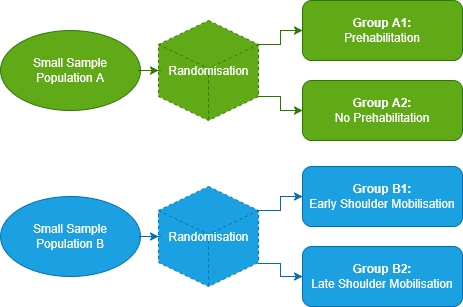

The diagram above was exported from draw.io. Its source (the exported page's mxGraphModel, read from the mxfile embedded in the PNG):
<mxGraphModel dx="1613" dy="746" grid="0" gridSize="10" guides="1" tooltips="1" connect="1" arrows="1" fold="1" page="0" pageScale="1" pageWidth="827" pageHeight="1169" background="none" math="0" shadow="0">
  <root>
    <mxCell id="0" />
    <mxCell id="1" parent="0" />
    <mxCell id="7tN1BS-oZ_dr2Igo6W8G-2" value="&lt;div&gt;Small Sample&lt;/div&gt;&lt;div&gt;Population A&lt;/div&gt;" style="ellipse;whiteSpace=wrap;html=1;flipV=0;direction=east;labelBackgroundColor=none;fillColor=#60a917;strokeColor=#2D7600;fontColor=#ffffff;" parent="1" vertex="1">
      <mxGeometry x="-102" y="160" width="140" height="80" as="geometry" />
    </mxCell>
    <mxCell id="AQagYYNhF-gUC3cehmrD-6" style="edgeStyle=orthogonalEdgeStyle;rounded=0;orthogonalLoop=1;jettySize=auto;html=1;entryX=0;entryY=0.5;entryDx=0;entryDy=0;fillColor=#60a917;strokeColor=#2D7600;" edge="1" parent="1" source="89htH19U-hKeKNyOkoJJ-2" target="7tN1BS-oZ_dr2Igo6W8G-3">
      <mxGeometry relative="1" as="geometry">
        <Array as="points">
          <mxPoint x="178" y="174" />
          <mxPoint x="178" y="160" />
        </Array>
      </mxGeometry>
    </mxCell>
    <mxCell id="AQagYYNhF-gUC3cehmrD-7" style="edgeStyle=orthogonalEdgeStyle;rounded=0;orthogonalLoop=1;jettySize=auto;html=1;entryX=0;entryY=0.5;entryDx=0;entryDy=0;fillColor=#60a917;strokeColor=#2D7600;" edge="1" parent="1" source="89htH19U-hKeKNyOkoJJ-2" target="7tN1BS-oZ_dr2Igo6W8G-6">
      <mxGeometry relative="1" as="geometry">
        <Array as="points">
          <mxPoint x="178" y="226" />
          <mxPoint x="178" y="240" />
        </Array>
      </mxGeometry>
    </mxCell>
    <mxCell id="89htH19U-hKeKNyOkoJJ-2" value="Randomisation" style="html=1;shape=mxgraph.basic.isocube;isoAngle=15;labelBackgroundColor=none;fillColor=#60a917;strokeColor=#2D7600;fontColor=#ffffff;dashed=1;" parent="1" vertex="1">
      <mxGeometry x="56" y="150" width="100" height="100" as="geometry" />
    </mxCell>
    <mxCell id="89htH19U-hKeKNyOkoJJ-8" style="edgeStyle=orthogonalEdgeStyle;rounded=0;orthogonalLoop=1;jettySize=auto;html=1;entryX=0;entryY=0.5;entryDx=0;entryDy=0;entryPerimeter=0;strokeColor=#2D7600;fillColor=#60a917;" parent="1" source="7tN1BS-oZ_dr2Igo6W8G-2" target="89htH19U-hKeKNyOkoJJ-2" edge="1">
      <mxGeometry relative="1" as="geometry" />
    </mxCell>
    <mxCell id="AQagYYNhF-gUC3cehmrD-8" style="edgeStyle=orthogonalEdgeStyle;rounded=0;orthogonalLoop=1;jettySize=auto;html=1;entryX=0;entryY=0.5;entryDx=0;entryDy=0;fillColor=#1ba1e2;strokeColor=#006EAF;" edge="1" parent="1" source="AQagYYNhF-gUC3cehmrD-1" target="7tN1BS-oZ_dr2Igo6W8G-4">
      <mxGeometry relative="1" as="geometry">
        <Array as="points">
          <mxPoint x="178" y="340" />
          <mxPoint x="178" y="326" />
        </Array>
      </mxGeometry>
    </mxCell>
    <mxCell id="AQagYYNhF-gUC3cehmrD-9" style="edgeStyle=orthogonalEdgeStyle;rounded=0;orthogonalLoop=1;jettySize=auto;html=1;entryX=0;entryY=0.5;entryDx=0;entryDy=0;fillColor=#1ba1e2;strokeColor=#006EAF;" edge="1" parent="1" source="AQagYYNhF-gUC3cehmrD-1" target="7tN1BS-oZ_dr2Igo6W8G-5">
      <mxGeometry relative="1" as="geometry">
        <Array as="points">
          <mxPoint x="178" y="393" />
          <mxPoint x="178" y="406" />
        </Array>
      </mxGeometry>
    </mxCell>
    <mxCell id="AQagYYNhF-gUC3cehmrD-1" value="Randomisation" style="html=1;shape=mxgraph.basic.isocube;isoAngle=15;labelBackgroundColor=none;fillColor=#1ba1e2;strokeColor=#006EAF;fontColor=#ffffff;dashed=1;" vertex="1" parent="1">
      <mxGeometry x="56" y="316" width="100" height="100" as="geometry" />
    </mxCell>
    <mxCell id="AQagYYNhF-gUC3cehmrD-2" value="&lt;div&gt;Small Sample&lt;/div&gt;&lt;div&gt;Population B&lt;/div&gt;" style="ellipse;whiteSpace=wrap;html=1;flipV=0;direction=east;labelBackgroundColor=none;fillColor=#1ba1e2;strokeColor=#006EAF;fontColor=#ffffff;" vertex="1" parent="1">
      <mxGeometry x="-102" y="326" width="140" height="80" as="geometry" />
    </mxCell>
    <mxCell id="AQagYYNhF-gUC3cehmrD-3" style="edgeStyle=orthogonalEdgeStyle;rounded=0;orthogonalLoop=1;jettySize=auto;html=1;entryX=0;entryY=0.5;entryDx=0;entryDy=0;entryPerimeter=0;fillColor=#1ba1e2;strokeColor=#006EAF;" edge="1" parent="1" source="AQagYYNhF-gUC3cehmrD-2" target="AQagYYNhF-gUC3cehmrD-1">
      <mxGeometry relative="1" as="geometry" />
    </mxCell>
    <mxCell id="7tN1BS-oZ_dr2Igo6W8G-4" value="&lt;b&gt;Group B1:&lt;/b&gt;&lt;div&gt;Early Shoulder Mobilisation&lt;/div&gt;" style="rounded=1;whiteSpace=wrap;html=1;flipV=0;direction=east;labelBackgroundColor=none;fillColor=#1ba1e2;strokeColor=#006EAF;fontColor=#ffffff;" parent="1" vertex="1">
      <mxGeometry x="200" y="296" width="160" height="60" as="geometry" />
    </mxCell>
    <mxCell id="7tN1BS-oZ_dr2Igo6W8G-5" value="&lt;b&gt;Group B2:&lt;/b&gt;&lt;div&gt;Late Shoulder Mobilisation&lt;/div&gt;" style="rounded=1;whiteSpace=wrap;html=1;flipV=0;direction=east;labelBackgroundColor=none;fillColor=#1ba1e2;strokeColor=#006EAF;fontColor=#ffffff;" parent="1" vertex="1">
      <mxGeometry x="200" y="376" width="160" height="60" as="geometry" />
    </mxCell>
    <mxCell id="7tN1BS-oZ_dr2Igo6W8G-3" value="&lt;b&gt;Group A1:&lt;/b&gt;&lt;div&gt;Prehabilitation&lt;/div&gt;" style="rounded=1;whiteSpace=wrap;html=1;flipV=0;labelBackgroundColor=none;fillColor=#60a917;strokeColor=#2D7600;fontColor=#ffffff;" parent="1" vertex="1">
      <mxGeometry x="200" y="130" width="160" height="60" as="geometry" />
    </mxCell>
    <mxCell id="7tN1BS-oZ_dr2Igo6W8G-6" value="&lt;b&gt;Group A2:&lt;/b&gt;&lt;div&gt;No Prehabilitation&lt;/div&gt;" style="rounded=1;whiteSpace=wrap;html=1;flipV=0;direction=east;labelBackgroundColor=none;fillColor=#60a917;strokeColor=#2D7600;fontColor=#ffffff;" parent="1" vertex="1">
      <mxGeometry x="200" y="210" width="160" height="60" as="geometry" />
    </mxCell>
  </root>
</mxGraphModel>